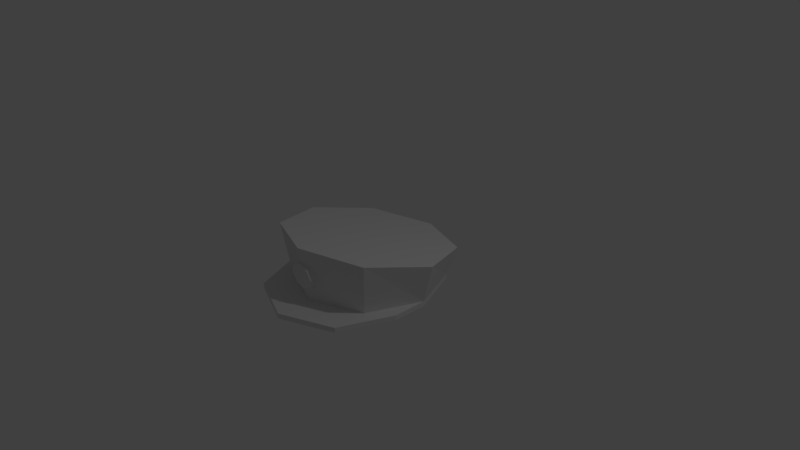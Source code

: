 # Source: cophat.blend  (saved by Blender 2.79.0; exported with 4.5.12 LTS)
import bpy
from mathutils import Matrix  # noqa: F401  (used for matrix-valued properties, if any)

bpy.ops.wm.read_factory_settings(use_empty=True)
scene = bpy.context.scene
scene.name = 'Scene'

# ---- collections
col_collection_1 = bpy.data.collections.new('Collection 1'); scene.collection.children.link(col_collection_1)

# ---- world
world_world = bpy.data.worlds.new('World'); scene.world = world_world
world_world.color = (0.05088, 0.05088, 0.05088)
world_world.use_sun_shadow = False
world_world.sun_shadow_jitter_overblur = 0.0
world_world.cycles.sampling_method = 'MANUAL'

# ---- cameras
cam_camera = bpy.data.cameras.new('Camera')
cam_camera.clip_end = 100.0
cam_camera.lens = 35.0
cam_camera.sensor_width = 32.0
cam_camera.sensor_height = 18.0
cam_camera.ortho_scale = 7.314
cam_camera.dof.focus_distance = 0.0
cam_camera.dof.aperture_fstop = 128.0

# ---- lights
light_lamp = bpy.data.lights.new('Lamp', 'POINT')
light_lamp.transmission_factor = 0.0
light_lamp.cutoff_distance = 30.0
light_lamp.energy = 100.0
light_lamp.shadow_buffer_clip_start = 1.001
light_lamp.shadow_soft_size = 0.1
light_lamp.shadow_maximum_resolution = 0.006
light_lamp.use_absolute_resolution = True

# ---- meshes
me_cylinder = bpy.data.meshes.new('Cylinder')
me_cylinder.from_pydata([(0.0, 1.0, -1.0), (1.054e-09, 1.12, 0.188), (0.7071, 0.7071, -1.0), (0.8071, 0.792, 0.4258), (1.0, -4.371e-08, -1.0), (1.141, -4.896e-08, 1.0), (0.7071, -0.7071, -1.0), (0.8071, -0.792, 1.574), (-8.742e-08, -1.0, -1.0), (-9.873e-08, -1.12, 1.812), (-0.7071, -0.7071, -1.0), (-0.8071, -0.792, 1.574), (-1.0, 1.192e-08, -1.0), (-1.141, 1.336e-08, 1.0), (-0.7071, 0.7071, -1.0), (-0.8071, 0.792, 0.4258), (1.0, -0.4627, -1.0), (0.7071, -1.17, -1.0), (-8.742e-08, -1.463, -1.0), (-0.7071, -1.17, -1.0), (-1.0, -0.4627, -1.0), (0.0, 1.0, -1.255), (0.7071, 0.7071, -1.255), (1.0, -4.371e-08, -1.255), (0.7071, -0.7071, -1.255), (-8.742e-08, -1.0, -1.255), (-0.7071, -0.7071, -1.255), (-1.0, 1.192e-08, -1.255), (-0.7071, 0.7071, -1.255), (1.0, -0.4627, -1.255), (0.7071, -1.17, -1.255), (-8.742e-08, -1.463, -1.255), (-0.7071, -1.17, -1.255), (-1.0, -0.4627, -1.255), (-4.019e-08, -1.108, 1.006), (0.1273, -1.102, 0.8124), (0.18, -1.087, 0.3456), (0.1273, -1.071, -0.1211), (-5.593e-08, -1.065, -0.3145), (-0.1273, -1.071, -0.1211), (-0.18, -1.087, 0.3456), (-0.1273, -1.102, 0.8124), (0.18, -0.9848, 0.3907), (0.1273, -0.9864, -0.08347), (-0.1273, -0.989, -0.08459), (-6.148e-08, -1.03, -0.2989), (-0.18, -0.9884, 0.3892), (0.1273, -1.026, 0.846), (-0.1273, -1.029, 0.8448), (-4.575e-08, -1.086, 1.016)], [], [(0, 1, 3, 2), (2, 3, 5, 4), (4, 5, 7, 6), (6, 7, 9, 49, 47, 42, 43, 45, 8), (8, 45, 44, 46, 48, 49, 9, 11, 10), (10, 11, 13, 12), (3, 1, 15, 13, 11, 9, 7, 5), (12, 13, 15, 14), (14, 15, 1, 0), (14, 0, 21, 28), (19, 20, 33, 32), (24, 23, 29, 30, 31, 32, 33, 27, 26, 25), (0, 2, 22, 21), (4, 16, 29, 23), (16, 17, 30, 29), (20, 12, 27, 33), (27, 28, 21, 22, 23, 24, 25, 26), (17, 18, 31, 30), (18, 19, 32, 31), (2, 4, 23, 22), (12, 14, 28, 27), (16, 4, 6, 8, 10, 12, 20, 19, 18, 17), (35, 34, 41, 40, 39, 38, 37, 36), (48, 46, 40, 41), (42, 47, 35, 36), (45, 43, 37, 38), (46, 44, 39, 40), (49, 48, 41, 34), (43, 42, 36, 37), (44, 45, 38, 39), (47, 49, 34, 35)])
_uv = me_cylinder.uv_layers.new(name='UVMap')
_uv.uv.foreach_set('vector', [0.3717, 0.4048, 0.3788, 0.2006, 0.459, 0.158, 0.4383, 0.4029, 0.4383, 0.4029, 0.459, 0.158, 0.6051, 0.07707, 0.5574, 0.4174, 0.5574, 0.4174, 0.6051, 0.07707, 0.7317, 0.005152, 0.6593, 0.4398, 0.6943, 0.99, 0.6795, 0.5476, 0.818, 0.5053, 0.8174, 0.6422, 0.7954, 0.6716, 0.786, 0.7499, 0.7948, 0.8313, 0.8166, 0.8681, 0.8161, 0.9886, 0.8161, 0.9886, 0.8166, 0.8681, 0.8344, 0.8315, 0.842, 0.7502, 0.835, 0.6718, 0.8174, 0.6422, 0.818, 0.5053, 0.93, 0.5476, 0.9138, 0.99, 0.4446, 0.9428, 0.4092, 0.5053, 0.5493, 0.5973, 0.5646, 0.9373, 0.3448, 0.3695, 0.233, 0.4683, 0.09221, 0.4314, 0.004816, 0.2805, 0.02207, 0.1039, 0.1338, 0.005152, 0.2747, 0.04203, 0.3621, 0.193, 0.5646, 0.9373, 0.5493, 0.5973, 0.6699, 0.6813, 0.6674, 0.9248, 0.1354, 0.5562, 0.09221, 0.4314, 0.233, 0.4683, 0.2546, 0.5688, 0.1354, 0.5562, 0.2546, 0.5688, 0.2599, 0.5938, 0.1408, 0.5812, 0.3717, 0.9487, 0.4917, 0.9432, 0.4942, 0.9868, 0.3742, 0.9923, 0.0917, 0.6775, 0.004816, 0.7705, 0.03324, 0.6971, 0.1201, 0.6041, 0.243, 0.6041, 0.3299, 0.6971, 0.3299, 0.8285, 0.3015, 0.9019, 0.3015, 0.7705, 0.2146, 0.6775, 0.2546, 0.5688, 0.3567, 0.502, 0.3621, 0.527, 0.2599, 0.5938, 0.5574, 0.4174, 0.6297, 0.4295, 0.6242, 0.4726, 0.5518, 0.4605, 0.6297, 0.4295, 0.7317, 0.4519, 0.7261, 0.495, 0.6242, 0.4726, 0.4917, 0.9432, 0.5646, 0.9373, 0.5671, 0.9809, 0.4942, 0.9868, 0.3015, 0.9019, 0.2146, 0.9948, 0.0917, 0.9948, 0.004816, 0.9019, 0.004816, 0.7705, 0.0917, 0.6775, 0.2146, 0.6775, 0.3015, 0.7705, 0.9409, 0.9762, 0.9397, 0.846, 0.9806, 0.8457, 0.9818, 0.9759, 0.9397, 0.846, 0.9409, 0.7414, 0.9818, 0.7411, 0.9806, 0.8457, 0.4383, 0.4029, 0.5574, 0.4174, 0.5518, 0.4605, 0.4327, 0.446, 0.5646, 0.9373, 0.6674, 0.9248, 0.6699, 0.9683, 0.5671, 0.9809, 0.8713, 0.005152, 0.9314, 0.005152, 0.8395, 0.05545, 0.8014, 0.1769, 0.8395, 0.2983, 0.9314, 0.3486, 0.8713, 0.3486, 0.7794, 0.2983, 0.7413, 0.1769, 0.7794, 0.05545, 0.9952, 0.6955, 0.9789, 0.7308, 0.9559, 0.7001, 0.9397, 0.6214, 0.9397, 0.5407, 0.9559, 0.5053, 0.9789, 0.536, 0.9952, 0.6148, 0.345, 0.8004, 0.3395, 0.7216, 0.3553, 0.7144, 0.3567, 0.7951, 0.9572, 0.1289, 0.9533, 0.2056, 0.9412, 0.1999, 0.941, 0.1211, 0.9533, 0.007831, 0.9572, 0.04695, 0.9437, 0.04048, 0.9477, 0.005152, 0.3395, 0.7216, 0.3435, 0.6413, 0.3567, 0.6353, 0.3553, 0.7144, 0.3568, 0.8317, 0.345, 0.8004, 0.3567, 0.7951, 0.3603, 0.8301, 0.9572, 0.04695, 0.9572, 0.1289, 0.941, 0.1211, 0.9437, 0.04048, 0.3435, 0.6413, 0.3547, 0.6067, 0.3603, 0.6041, 0.3567, 0.6353, 0.9533, 0.2056, 0.9477, 0.2323, 0.9442, 0.2306, 0.9412, 0.1999])
me_cylinder.use_remesh_preserve_volume = False
me_cylinder.use_remesh_preserve_attributes = False
me_cylinder.use_mirror_vertex_groups = False
me_cylinder.update()

# ---- objects
ob_cylinder = bpy.data.objects.new('Cylinder', me_cylinder)
ob_lamp = bpy.data.objects.new('Lamp', light_lamp)
ob_camera = bpy.data.objects.new('Camera', cam_camera)

# ---- transforms, parenting, visibility, modifiers, constraints
ob_cylinder.location = (0.0, 0.0, 0.0)
ob_cylinder.scale = (1.0, 1.0, 0.2707)
ob_cylinder.lineart.crease_threshold = 0.0
ob_lamp.location = (4.076, 1.005, 5.904)
ob_lamp.rotation_euler = (0.6503, 0.05522, 1.866)
ob_lamp.lock_rotations_4d = False
ob_lamp.empty_display_type = 'ARROWS'
ob_lamp.color = (0.0, 0.0, 0.0, 0.0)
ob_lamp.lineart.crease_threshold = 0.0
ob_camera.location = (7.481, -6.508, 5.344)
ob_camera.rotation_euler = (1.109, 0.0, 0.8149)
ob_camera.lock_rotations_4d = False
ob_camera.empty_display_type = 'ARROWS'
ob_camera.color = (0.0, 0.0, 0.0, 0.0)
ob_camera.display_type = 'WIRE'
ob_camera.lineart.crease_threshold = 0.0

# ---- collection membership
col_collection_1.objects.link(ob_cylinder)
col_collection_1.objects.link(ob_lamp)
col_collection_1.objects.link(ob_camera)

# ---- scene / render settings (as saved in the file)
scene.camera = ob_camera
scene.frame_start = 1; scene.frame_end = 250; scene.frame_set(1)
scene.render.engine = 'BLENDER_EEVEE_NEXT'
scene.render.resolution_percentage = 50
scene.render.dither_intensity = 0.0
scene.cycles.use_denoising = False
scene.cycles.samples = 128
scene.cycles.sampling_pattern = 'TABULATED_SOBOL'
scene.cycles.use_adaptive_sampling = False
scene.cycles.use_light_tree = False
scene.cycles.blur_glossy = 0.0
scene.cycles.sample_clamp_indirect = 0.0
scene.view_settings.view_transform = 'Standard'
bpy.context.view_layer.update()
